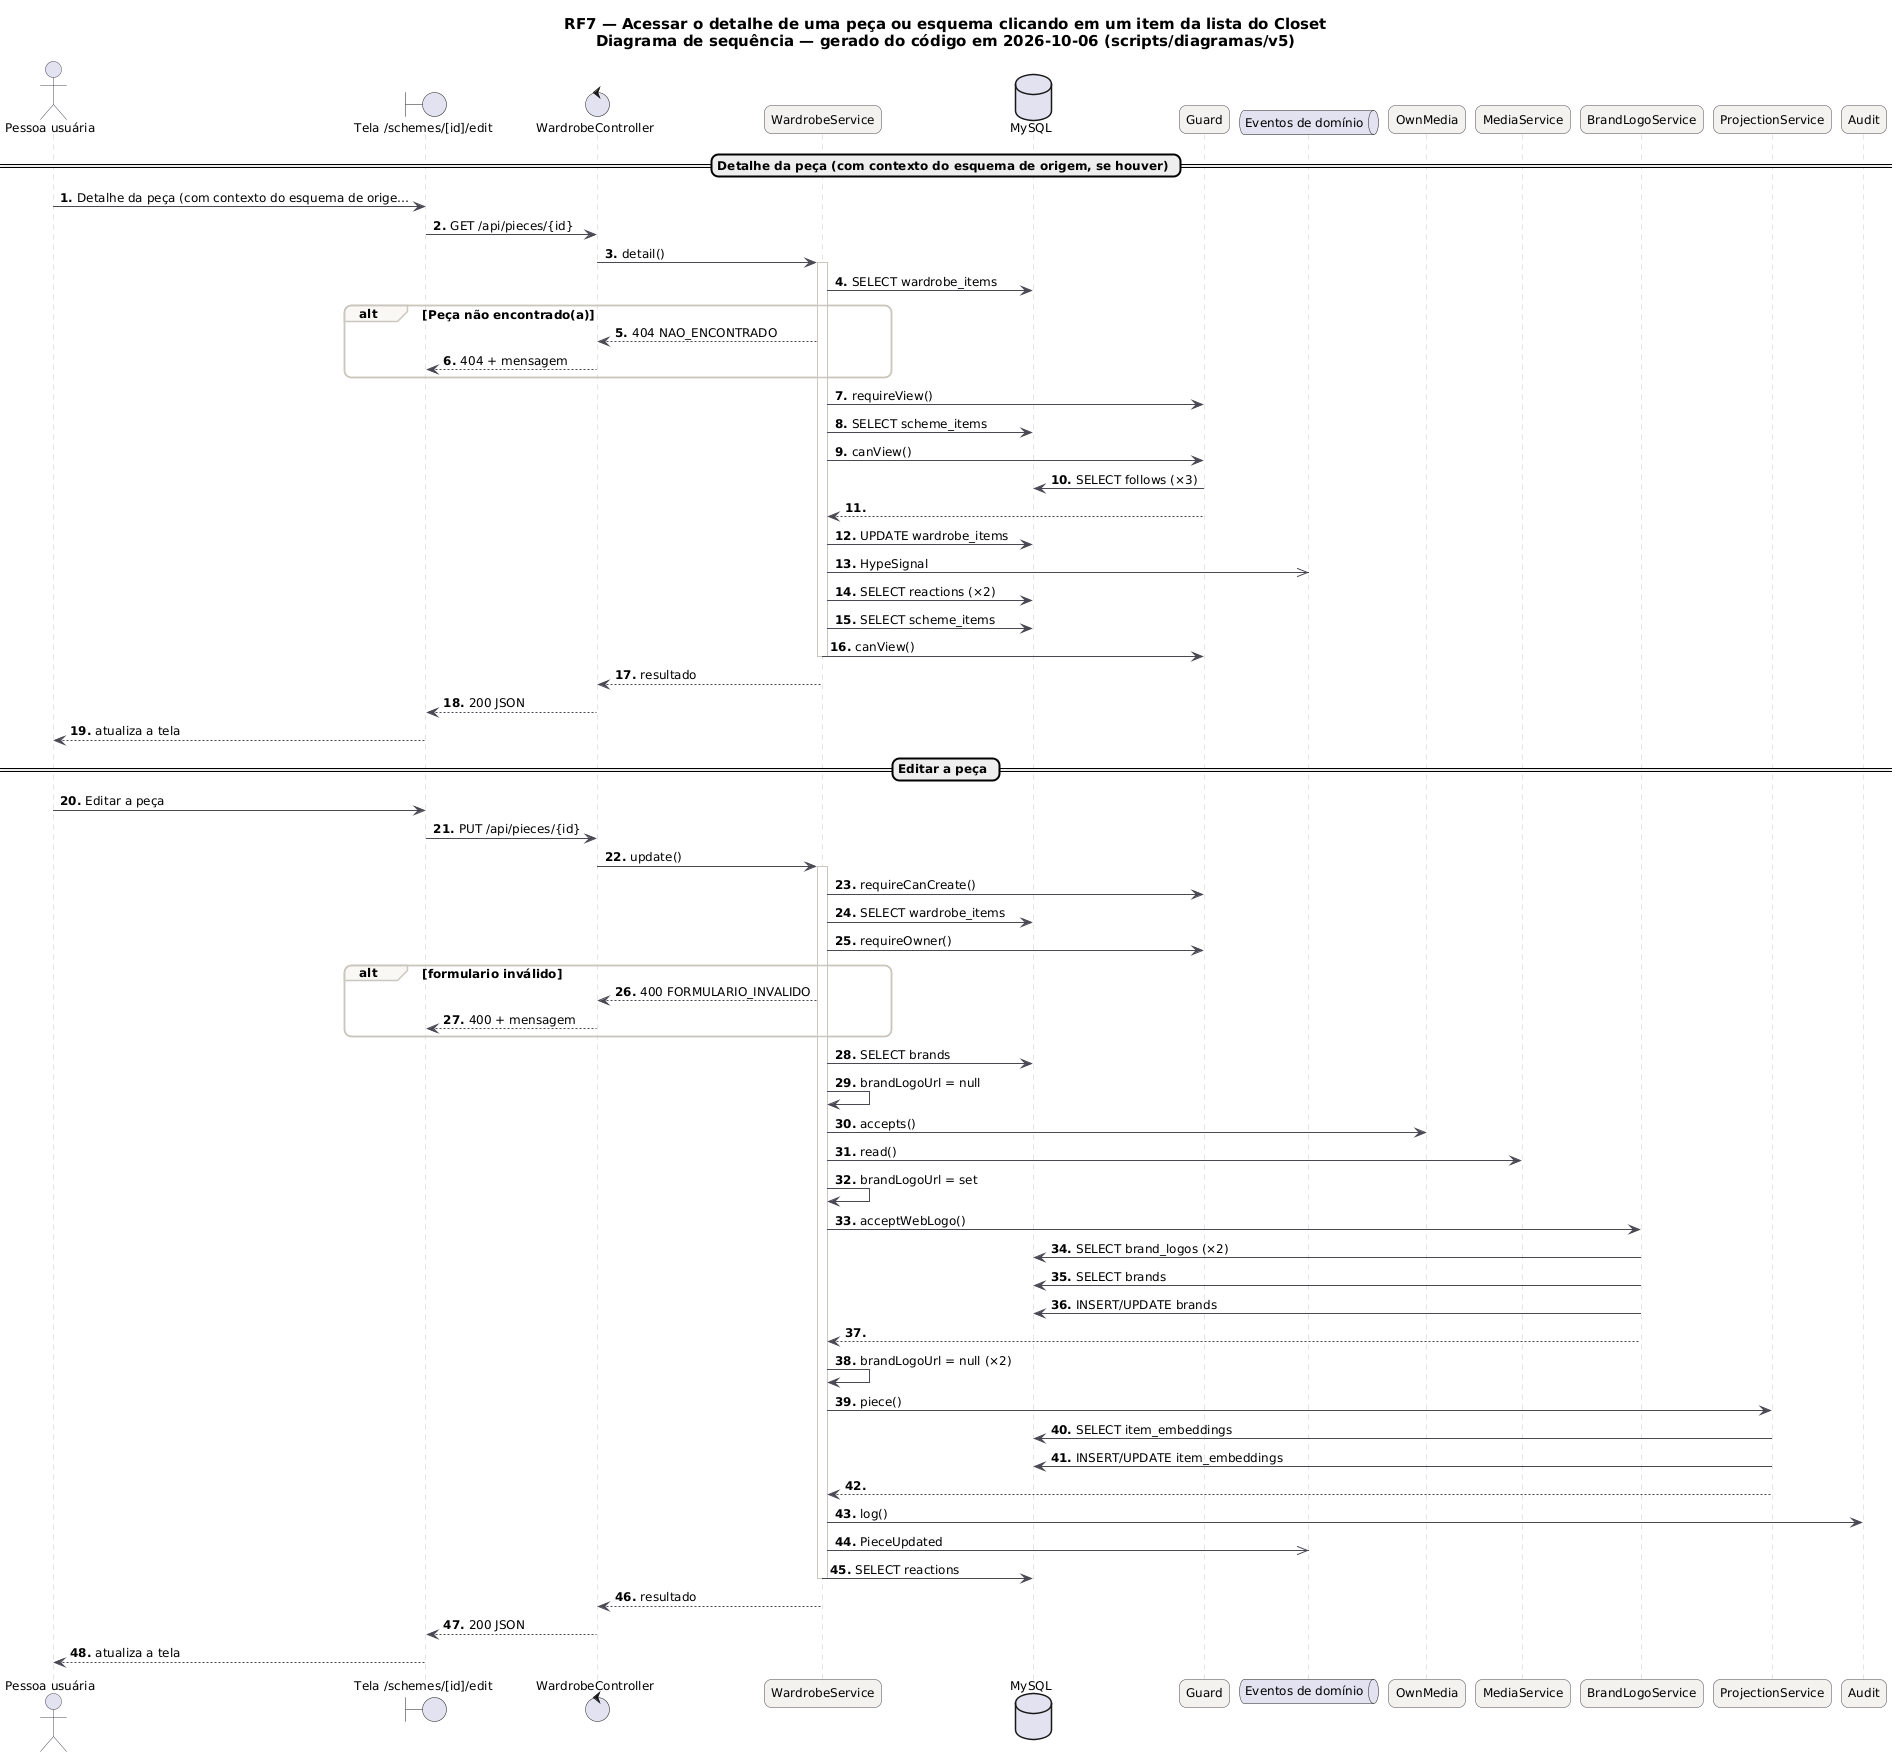

The diagram above was rendered by PlantUML. Its source (embedded in the PNG):
@startuml RF7_Sequencia
skinparam backgroundColor #FFFFFF
skinparam shadowing false
skinparam defaultFontName "DejaVu Sans"
skinparam defaultFontSize 12
skinparam titleFontSize 15
skinparam roundcorner 14
skinparam ArrowColor #52606D
skinparam note {
  BackgroundColor #FFFDEB
  BorderColor #D8CE78
  FontColor #554F24
}
skinparam sequence {
  ArrowColor #4A4852
  LifeLineBorderColor #CBC6BE
  ParticipantBackgroundColor #F4F2EF
  ParticipantBorderColor #4A4852
  ActorBorderColor #4A4852
  GroupBorderColor #CBC6BE
  GroupBackgroundColor #FAF8F5
}
autonumber "<b>0."
title RF7 — Acessar o detalhe de uma peça ou esquema clicando em um item da lista do Closet\nDiagrama de sequência — gerado do código em 2026-10-06 (scripts/diagramas/v5)

actor "Pessoa usuária" as U
boundary "Tela /schemes/[id]/edit" as P
control "WardrobeController" as WardrobeController
participant "WardrobeService" as WardrobeService
database "MySQL" as DB_MySQL
participant "Guard" as Guard
queue "Eventos de domínio" as EV
participant "OwnMedia" as OwnMedia
participant "MediaService" as MediaService
participant "BrandLogoService" as BrandLogoService
participant "ProjectionService" as ProjectionService
participant "Audit" as Audit
== Detalhe da peça (com contexto do esquema de origem, se houver) ==
U -> P : Detalhe da peça (com contexto do esquema de orige…
P -> WardrobeController : GET /api/pieces/{id}
WardrobeController -> WardrobeService : detail()
activate WardrobeService
WardrobeService -> DB_MySQL : SELECT wardrobe_items
alt Peça não encontrado(a)
WardrobeService --> WardrobeController : 404 NAO_ENCONTRADO
WardrobeController --> P : 404 + mensagem
end
WardrobeService -> Guard : requireView()
WardrobeService -> DB_MySQL : SELECT scheme_items
WardrobeService -> Guard : canView()
Guard -> DB_MySQL : SELECT follows (×3)
Guard --> WardrobeService
WardrobeService -> DB_MySQL : UPDATE wardrobe_items
WardrobeService ->> EV : HypeSignal
WardrobeService -> DB_MySQL : SELECT reactions (×2)
WardrobeService -> DB_MySQL : SELECT scheme_items
WardrobeService -> Guard : canView()
deactivate WardrobeService
WardrobeService --> WardrobeController : resultado
WardrobeController --> P : 200 JSON
P --> U : atualiza a tela
== Editar a peça ==
U -> P : Editar a peça
P -> WardrobeController : PUT /api/pieces/{id}
WardrobeController -> WardrobeService : update()
activate WardrobeService
WardrobeService -> Guard : requireCanCreate()
WardrobeService -> DB_MySQL : SELECT wardrobe_items
WardrobeService -> Guard : requireOwner()
alt formulario inválido
WardrobeService --> WardrobeController : 400 FORMULARIO_INVALIDO
WardrobeController --> P : 400 + mensagem
end
WardrobeService -> DB_MySQL : SELECT brands
WardrobeService -> WardrobeService : brandLogoUrl = null
WardrobeService -> OwnMedia : accepts()
WardrobeService -> MediaService : read()
WardrobeService -> WardrobeService : brandLogoUrl = set
WardrobeService -> BrandLogoService : acceptWebLogo()
BrandLogoService -> DB_MySQL : SELECT brand_logos (×2)
BrandLogoService -> DB_MySQL : SELECT brands
BrandLogoService -> DB_MySQL : INSERT/UPDATE brands
BrandLogoService --> WardrobeService
WardrobeService -> WardrobeService : brandLogoUrl = null (×2)
WardrobeService -> ProjectionService : piece()
ProjectionService -> DB_MySQL : SELECT item_embeddings
ProjectionService -> DB_MySQL : INSERT/UPDATE item_embeddings
ProjectionService --> WardrobeService
WardrobeService -> Audit : log()
WardrobeService ->> EV : PieceUpdated
WardrobeService -> DB_MySQL : SELECT reactions
deactivate WardrobeService
WardrobeService --> WardrobeController : resultado
WardrobeController --> P : 200 JSON
P --> U : atualiza a tela
@enduml